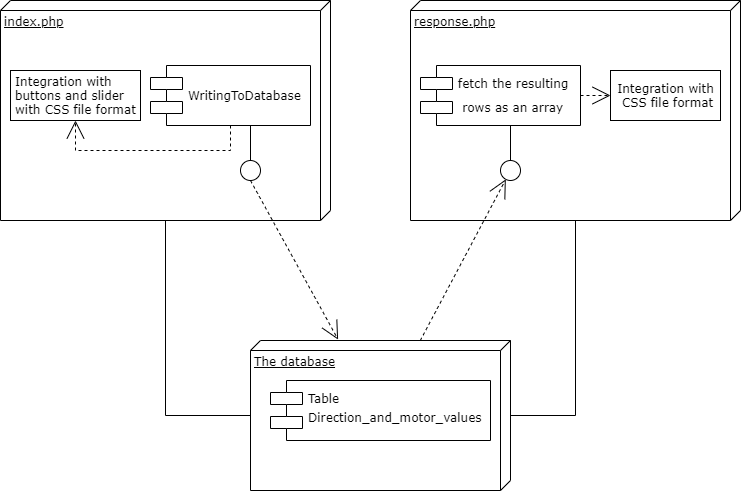

The diagram above was exported from draw.io. Its source (the exported page's mxGraphModel, read from the mxfile embedded in the PNG):
<mxGraphModel dx="989" dy="730" grid="1" gridSize="10" guides="1" tooltips="1" connect="1" arrows="1" fold="1" page="1" pageScale="1" pageWidth="1100" pageHeight="850" background="#ffffff" math="0" shadow="0">
  <root>
    <mxCell id="0" />
    <mxCell id="1" parent="0" />
    <mxCell id="39150e848f15840c-1" value="index.php" style="verticalAlign=top;align=left;spacingTop=8;spacingLeft=2;spacingRight=12;shape=cube;size=10;direction=south;fontStyle=4;html=1;rounded=0;shadow=0;comic=0;labelBackgroundColor=none;strokeWidth=1;fontFamily=Verdana;fontSize=12" parent="1" vertex="1">
      <mxGeometry x="120" y="70" width="330" height="220" as="geometry" />
    </mxCell>
    <mxCell id="39150e848f15840c-2" value="response.php" style="verticalAlign=top;align=left;spacingTop=8;spacingLeft=2;spacingRight=12;shape=cube;size=10;direction=south;fontStyle=4;html=1;rounded=0;shadow=0;comic=0;labelBackgroundColor=none;strokeWidth=1;fontFamily=Verdana;fontSize=12" parent="1" vertex="1">
      <mxGeometry x="530" y="70" width="330" height="220" as="geometry" />
    </mxCell>
    <mxCell id="39150e848f15840c-3" value="The database" style="verticalAlign=top;align=left;spacingTop=8;spacingLeft=2;spacingRight=12;shape=cube;size=10;direction=south;fontStyle=4;html=1;rounded=0;shadow=0;comic=0;labelBackgroundColor=none;strokeWidth=1;fontFamily=Verdana;fontSize=12" parent="1" vertex="1">
      <mxGeometry x="370" y="410" width="260" height="150" as="geometry" />
    </mxCell>
    <mxCell id="39150e848f15840c-4" value="&lt;div style=&quot;text-align: justify&quot;&gt;&lt;span&gt;Integration with&amp;nbsp;&lt;/span&gt;&lt;/div&gt;&lt;div style=&quot;text-align: justify&quot;&gt;&lt;span&gt;buttons and slider&amp;nbsp;&lt;/span&gt;&lt;/div&gt;&lt;div style=&quot;text-align: justify&quot;&gt;&lt;span&gt;with CSS file format&lt;/span&gt;&lt;/div&gt;" style="html=1;rounded=0;shadow=0;comic=0;labelBackgroundColor=none;strokeWidth=1;fontFamily=Verdana;fontSize=12;align=center;" parent="1" vertex="1">
      <mxGeometry x="130" y="140" width="130" height="50" as="geometry" />
    </mxCell>
    <mxCell id="39150e848f15840c-5" value="&lt;span&gt;WritingToDatabase&lt;/span&gt;" style="shape=component;align=left;spacingLeft=36;rounded=0;shadow=0;comic=0;labelBackgroundColor=none;strokeWidth=1;fontFamily=Verdana;fontSize=12;html=1;" parent="1" vertex="1">
      <mxGeometry x="270" y="135" width="160" height="60" as="geometry" />
    </mxCell>
    <mxCell id="39150e848f15840c-6" value="" style="ellipse;whiteSpace=wrap;html=1;rounded=0;shadow=0;comic=0;labelBackgroundColor=none;strokeWidth=1;fontFamily=Verdana;fontSize=12;align=center;" parent="1" vertex="1">
      <mxGeometry x="360" y="230" width="20" height="20" as="geometry" />
    </mxCell>
    <mxCell id="39150e848f15840c-7" value="&lt;div style=&quot;line-height: 24px&quot;&gt;fetch&amp;nbsp;the&amp;nbsp;resulting&lt;/div&gt;&lt;div style=&quot;line-height: 24px&quot;&gt;&amp;nbsp;rows&amp;nbsp;as&amp;nbsp;an&amp;nbsp;array&lt;/div&gt;" style="shape=component;align=left;spacingLeft=36;rounded=0;shadow=0;comic=0;labelBackgroundColor=none;strokeWidth=1;fontFamily=Verdana;fontSize=12;html=1;" parent="1" vertex="1">
      <mxGeometry x="540" y="135" width="160" height="60" as="geometry" />
    </mxCell>
    <mxCell id="39150e848f15840c-8" value="Integration with&lt;br&gt;&amp;nbsp;CSS file format" style="html=1;rounded=0;shadow=0;comic=0;labelBackgroundColor=none;strokeWidth=1;fontFamily=Verdana;fontSize=12;align=center;" parent="1" vertex="1">
      <mxGeometry x="730" y="140" width="110" height="50" as="geometry" />
    </mxCell>
    <mxCell id="39150e848f15840c-9" value="" style="ellipse;whiteSpace=wrap;html=1;rounded=0;shadow=0;comic=0;labelBackgroundColor=none;strokeWidth=1;fontFamily=Verdana;fontSize=12;align=center;" parent="1" vertex="1">
      <mxGeometry x="620" y="230" width="20" height="20" as="geometry" />
    </mxCell>
    <mxCell id="39150e848f15840c-10" value="Table&lt;br&gt;&lt;div style=&quot;line-height: 24px&quot;&gt;Direction_and_motor_values&lt;/div&gt;" style="shape=component;align=left;spacingLeft=36;rounded=0;shadow=0;comic=0;labelBackgroundColor=none;strokeWidth=1;fontFamily=Verdana;fontSize=12;html=1;" parent="1" vertex="1">
      <mxGeometry x="390" y="450" width="220" height="60" as="geometry" />
    </mxCell>
    <mxCell id="39150e848f15840c-11" style="edgeStyle=none;rounded=0;html=1;dashed=1;labelBackgroundColor=none;startArrow=none;startFill=0;startSize=8;endArrow=open;endFill=0;endSize=16;fontFamily=Verdana;fontSize=12;exitX=0.5;exitY=1;exitDx=0;exitDy=0;entryX=-0.006;entryY=0.663;entryDx=0;entryDy=0;entryPerimeter=0;" parent="1" source="39150e848f15840c-6" target="39150e848f15840c-3" edge="1">
      <mxGeometry relative="1" as="geometry">
        <mxPoint x="730" y="330" as="targetPoint" />
      </mxGeometry>
    </mxCell>
    <mxCell id="39150e848f15840c-12" style="edgeStyle=none;rounded=0;html=1;dashed=1;labelBackgroundColor=none;startArrow=none;startFill=0;startSize=8;endArrow=open;endFill=0;endSize=16;fontFamily=Verdana;fontSize=12;" parent="1" source="39150e848f15840c-3" target="39150e848f15840c-9" edge="1">
      <mxGeometry relative="1" as="geometry" />
    </mxCell>
    <mxCell id="39150e848f15840c-13" style="edgeStyle=elbowEdgeStyle;rounded=0;html=1;labelBackgroundColor=none;startArrow=none;startFill=0;startSize=8;endArrow=none;endFill=0;endSize=16;fontFamily=Verdana;fontSize=12;" parent="1" source="39150e848f15840c-9" target="39150e848f15840c-7" edge="1">
      <mxGeometry relative="1" as="geometry" />
    </mxCell>
    <mxCell id="39150e848f15840c-14" style="edgeStyle=elbowEdgeStyle;rounded=0;html=1;labelBackgroundColor=none;startArrow=none;startFill=0;startSize=8;endArrow=none;endFill=0;endSize=16;fontFamily=Verdana;fontSize=12;" parent="1" source="39150e848f15840c-6" target="39150e848f15840c-5" edge="1">
      <mxGeometry relative="1" as="geometry" />
    </mxCell>
    <mxCell id="39150e848f15840c-15" style="edgeStyle=orthogonalEdgeStyle;rounded=0;html=1;labelBackgroundColor=none;startArrow=none;startFill=0;startSize=8;endArrow=open;endFill=0;endSize=16;fontFamily=Verdana;fontSize=12;dashed=1;" parent="1" source="39150e848f15840c-5" target="39150e848f15840c-4" edge="1">
      <mxGeometry relative="1" as="geometry">
        <Array as="points">
          <mxPoint x="350" y="220" />
          <mxPoint x="195" y="220" />
        </Array>
      </mxGeometry>
    </mxCell>
    <mxCell id="39150e848f15840c-16" style="edgeStyle=orthogonalEdgeStyle;rounded=0;html=1;dashed=1;labelBackgroundColor=none;startArrow=none;startFill=0;startSize=8;endArrow=open;endFill=0;endSize=16;fontFamily=Verdana;fontSize=12;" parent="1" source="39150e848f15840c-7" target="39150e848f15840c-8" edge="1">
      <mxGeometry relative="1" as="geometry" />
    </mxCell>
    <mxCell id="39150e848f15840c-17" style="edgeStyle=orthogonalEdgeStyle;rounded=0;html=1;labelBackgroundColor=none;startArrow=none;startFill=0;startSize=8;endArrow=none;endFill=0;endSize=16;fontFamily=Verdana;fontSize=12;" parent="1" source="39150e848f15840c-3" target="39150e848f15840c-2" edge="1">
      <mxGeometry relative="1" as="geometry">
        <Array as="points">
          <mxPoint x="695" y="485" />
        </Array>
      </mxGeometry>
    </mxCell>
    <mxCell id="39150e848f15840c-18" style="edgeStyle=orthogonalEdgeStyle;rounded=0;html=1;labelBackgroundColor=none;startArrow=none;startFill=0;startSize=8;endArrow=none;endFill=0;endSize=16;fontFamily=Verdana;fontSize=12;" parent="1" source="39150e848f15840c-3" target="39150e848f15840c-1" edge="1">
      <mxGeometry relative="1" as="geometry">
        <Array as="points">
          <mxPoint x="285" y="485" />
        </Array>
      </mxGeometry>
    </mxCell>
  </root>
</mxGraphModel>